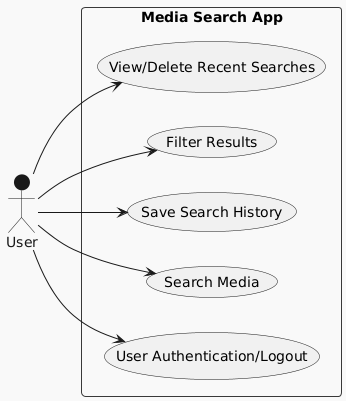

The diagram above was rendered by PlantUML. Its source (embedded in the PNG):
@startuml
!theme mars
left to right direction
actor User as U
rectangle "Media Search App" {
  U --> (User Authentication/Logout)
  U --> (Search Media)
  U --> (Save Search History)
  U --> (Filter Results)
  U --> (View/Delete Recent Searches)
}
@enduml